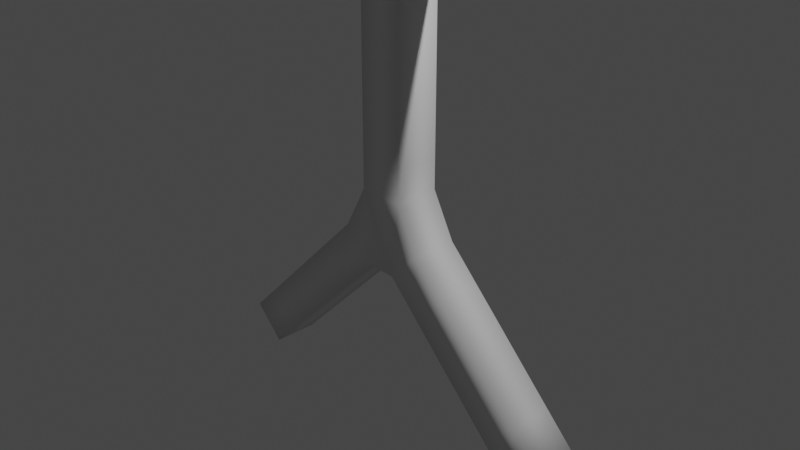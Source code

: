 # Source: StuOnkGuy.blend  (saved by Blender 2.81.16; exported with 4.5.12 LTS)
import bpy
from mathutils import Matrix  # noqa: F401  (used for matrix-valued properties, if any)

bpy.ops.wm.read_factory_settings(use_empty=True)
scene = bpy.context.scene
scene.name = 'Scene'

# ---- collections
col_collection = bpy.data.collections.new('Collection'); scene.collection.children.link(col_collection)

# ---- world
world_world = bpy.data.worlds.new('World'); scene.world = world_world
world_world.use_nodes = True; world_world.node_tree.nodes.clear()
_N = world_world.node_tree.nodes; _L = world_world.node_tree.links
n0 = _N.new('ShaderNodeOutputWorld'); n0.name = 'World Output'; n0.location = (300, 300)
n1 = _N.new('ShaderNodeBackground'); n1.name = 'Background'; n1.location = (10, 300)
n1.inputs[0].default_value = (0.05088, 0.05088, 0.05088, 1.0)
_L.new(n1.outputs[0], n0.inputs[0])
n0.is_active_output = True
world_world.color = (0.05088, 0.05088, 0.05088)
world_world.use_sun_shadow = False
world_world.sun_shadow_jitter_overblur = 0.0

# ---- cameras
cam_camera = bpy.data.cameras.new('Camera')
cam_camera.clip_end = 100.0
cam_camera.ortho_scale = 7.314

# ---- lights
light_light = bpy.data.lights.new('Light', 'POINT')
light_light.transmission_factor = 0.0
light_light.energy = 1000.0
light_light.shadow_soft_size = 0.1
light_light.shadow_maximum_resolution = 0.006
light_light.use_absolute_resolution = True

# ---- meshes
me_vert = bpy.data.meshes.new('Vert')
me_vert.from_pydata([(0.8232, 0.25, -1.177), (0.8232, -0.25, -1.177), (1.177, -0.25, -0.8232), (1.177, 0.25, -0.8232), (0.25, -0.25, 1.0), (-0.25, -0.25, 1.0), (-0.25, 0.25, 1.0), (0.25, 0.25, 1.0), (0.25, -0.25, 2.0), (-0.25, -0.25, 2.0), (-0.25, 0.25, 2.0), (0.25, 0.25, 2.0), (1.0, 0.25, 2.75), (1.0, -0.25, 2.75), (1.0, -0.25, 3.25), (1.0, 0.25, 3.25), (2.0, 0.25, 2.75), (2.0, -0.25, 2.75), (2.0, -0.25, 3.25), (2.0, 0.25, 3.25), (-1.0, -0.25, 2.75), (-1.0, 0.25, 2.75), (-1.0, 0.25, 3.25), (-1.0, -0.25, 3.25), (-2.0, -0.25, 2.75), (-2.0, 0.25, 2.75), (-2.0, 0.25, 3.25), (-2.0, -0.25, 3.25), (-0.8232, -0.25, -1.177), (-0.8232, 0.25, -1.177), (-1.177, 0.25, -0.8232), (-1.177, -0.25, -0.8232), (-1.823, -0.25, -2.177), (-1.823, 0.25, -2.177), (-2.177, 0.25, -1.823), (-2.177, -0.25, -1.823), (1.823, 0.25, -2.177), (1.823, -0.25, -2.177), (2.177, -0.25, -1.823), (2.177, 0.25, -1.823), (1.225, -1.225, 4.0), (-1.225, -1.225, 4.0), (-1.225, 1.225, 4.0), (1.225, 1.225, 4.0), (1.225, -1.225, 6.0), (-1.225, -1.225, 6.0), (-1.225, 1.225, 6.0), (1.225, 1.225, 6.0), (0.4899, 0.25, -0.8434), (0.4899, -0.25, -0.8434), (0.8434, -0.25, -0.4899), (0.8434, 0.25, -0.4899), (0.1566, 0.25, -0.5101), (0.1566, -0.25, -0.5101), (0.5101, -0.25, -0.1566), (0.5101, 0.25, -0.1566), (0.25, -0.25, 0.3333), (-0.25, -0.25, 0.3333), (-0.25, 0.25, 0.3333), (0.25, 0.25, 0.3333), (0.25, -0.25, 0.6667), (-0.25, -0.25, 0.6667), (-0.25, 0.25, 0.6667), (0.25, 0.25, 0.6667), (0.25, -0.25, 1.333), (-0.25, -0.25, 1.333), (-0.25, 0.25, 1.333), (0.25, 0.25, 1.333), (0.25, -0.25, 1.667), (-0.25, -0.25, 1.667), (-0.25, 0.25, 1.667), (0.25, 0.25, 1.667), (0.25, -0.25, 2.333), (-0.25, -0.25, 2.333), (-0.25, 0.25, 2.333), (0.25, 0.25, 2.333), (0.2917, -0.25, 2.708), (-0.2917, -0.25, 2.708), (-0.2917, 0.25, 2.708), (0.2917, 0.25, 2.708), (0.2917, -0.25, 3.292), (0.2917, 0.25, 3.292), (0.6667, 0.25, 2.75), (0.6667, -0.25, 2.75), (0.6667, -0.25, 3.25), (0.6667, 0.25, 3.25), (1.333, 0.25, 2.75), (1.333, -0.25, 2.75), (1.333, -0.25, 3.25), (1.333, 0.25, 3.25), (1.667, 0.25, 2.75), (1.667, -0.25, 2.75), (1.667, -0.25, 3.25), (1.667, 0.25, 3.25), (-0.2917, 0.25, 3.292), (-0.2917, -0.25, 3.292), (-0.6667, -0.25, 2.75), (-0.6667, 0.25, 2.75), (-0.6667, 0.25, 3.25), (-0.6667, -0.25, 3.25), (-1.333, -0.25, 2.75), (-1.333, 0.25, 2.75), (-1.333, 0.25, 3.25), (-1.333, -0.25, 3.25), (-1.667, -0.25, 2.75), (-1.667, 0.25, 2.75), (-1.667, 0.25, 3.25), (-1.667, -0.25, 3.25), (-0.1566, -0.25, -0.5101), (-0.1566, 0.25, -0.5101), (-0.5101, 0.25, -0.1566), (-0.5101, -0.25, -0.1566), (-0.4899, -0.25, -0.8434), (-0.4899, 0.25, -0.8434), (-0.8434, 0.25, -0.4899), (-0.8434, -0.25, -0.4899), (-1.157, -0.25, -1.51), (-1.157, 0.25, -1.51), (-1.51, 0.25, -1.157), (-1.51, -0.25, -1.157), (-1.49, -0.25, -1.843), (-1.49, 0.25, -1.843), (-1.843, 0.25, -1.49), (-1.843, -0.25, -1.49), (1.49, 0.25, -1.843), (1.49, -0.25, -1.843), (1.843, -0.25, -1.49), (1.843, 0.25, -1.49), (1.157, 0.25, -1.51), (1.157, -0.25, -1.51), (1.51, -0.25, -1.157), (1.51, 0.25, -1.157), (0.25, -0.25, 3.667), (-0.25, -0.25, 3.667), (-0.25, 0.25, 3.667), (0.25, 0.25, 3.667), (1.225, -1.225, 4.4), (-1.225, -1.225, 4.4), (-1.225, 1.225, 4.4), (1.225, 1.225, 4.4), (1.225, -1.225, 4.8), (-1.225, -1.225, 4.8), (-1.225, 1.225, 4.8), (1.225, 1.225, 4.8), (1.225, -1.225, 5.2), (-1.225, -1.225, 5.2), (-1.225, 1.225, 5.2), (1.225, 1.225, 5.2), (1.225, -1.225, 5.6), (-1.225, -1.225, 5.6), (-1.225, 1.225, 5.6), (1.225, 1.225, 5.6)], [], [(60, 61, 57, 56), (61, 62, 58, 57), (57, 111, 108), (54, 55, 59, 56), (54, 56, 53), (58, 110, 111, 57), (51, 48, 52, 55), (50, 51, 55, 54), (49, 50, 54, 53), (110, 58, 109), (48, 49, 53, 52), (3, 0, 48, 51), (109, 52, 53, 108), (2, 3, 51, 50), (1, 2, 50, 49), (0, 1, 49, 48), (47, 46, 45, 44), (39, 38, 37, 36), (35, 34, 33, 32), (59, 55, 52), (27, 26, 25, 24), (94, 81, 79, 78), (19, 18, 17, 16), (76, 80, 95, 77), (58, 59, 52, 109), (53, 56, 57, 108), (62, 63, 59, 58), (63, 60, 56, 59), (4, 5, 61, 60), (5, 6, 62, 61), (6, 7, 63, 62), (7, 4, 60, 63), (64, 65, 5, 4), (65, 66, 6, 5), (66, 67, 7, 6), (67, 64, 4, 7), (68, 69, 65, 64), (69, 70, 66, 65), (70, 71, 67, 66), (71, 68, 64, 67), (8, 9, 69, 68), (9, 10, 70, 69), (10, 11, 71, 70), (11, 8, 68, 71), (72, 73, 9, 8), (73, 74, 10, 9), (74, 75, 11, 10), (75, 72, 8, 11), (76, 77, 73, 72), (77, 78, 74, 73), (78, 79, 75, 74), (79, 76, 72, 75), (82, 83, 76, 79), (83, 84, 80, 76), (84, 85, 81, 80), (85, 82, 79, 81), (12, 13, 83, 82), (13, 14, 84, 83), (14, 15, 85, 84), (15, 12, 82, 85), (86, 87, 13, 12), (87, 88, 14, 13), (88, 89, 15, 14), (89, 86, 12, 15), (90, 91, 87, 86), (91, 92, 88, 87), (92, 93, 89, 88), (93, 90, 86, 89), (16, 17, 91, 90), (17, 18, 92, 91), (18, 19, 93, 92), (19, 16, 90, 93), (96, 97, 78, 77), (97, 98, 94, 78), (98, 99, 95, 94), (99, 96, 77, 95), (20, 21, 97, 96), (21, 22, 98, 97), (22, 23, 99, 98), (23, 20, 96, 99), (100, 101, 21, 20), (101, 102, 22, 21), (102, 103, 23, 22), (103, 100, 20, 23), (104, 105, 101, 100), (105, 106, 102, 101), (106, 107, 103, 102), (107, 104, 100, 103), (24, 25, 105, 104), (25, 26, 106, 105), (26, 27, 107, 106), (27, 24, 104, 107), (112, 113, 109, 108), (113, 114, 110, 109), (114, 115, 111, 110), (115, 112, 108, 111), (28, 29, 113, 112), (29, 30, 114, 113), (30, 31, 115, 114), (31, 28, 112, 115), (116, 117, 29, 28), (117, 118, 30, 29), (118, 119, 31, 30), (119, 116, 28, 31), (120, 121, 117, 116), (121, 122, 118, 117), (122, 123, 119, 118), (123, 120, 116, 119), (32, 33, 121, 120), (33, 34, 122, 121), (34, 35, 123, 122), (35, 32, 120, 123), (36, 37, 125, 124), (37, 38, 126, 125), (38, 39, 127, 126), (39, 36, 124, 127), (124, 125, 129, 128), (125, 126, 130, 129), (126, 127, 131, 130), (127, 124, 128, 131), (128, 129, 1, 0), (129, 130, 2, 1), (130, 131, 3, 2), (131, 128, 0, 3), (132, 133, 95, 80), (133, 134, 94, 95), (134, 135, 81, 94), (135, 132, 80, 81), (40, 41, 133, 132), (41, 42, 134, 133), (42, 43, 135, 134), (43, 40, 132, 135), (136, 137, 41, 40), (137, 138, 42, 41), (138, 139, 43, 42), (139, 136, 40, 43), (140, 141, 137, 136), (141, 142, 138, 137), (142, 143, 139, 138), (143, 140, 136, 139), (144, 145, 141, 140), (145, 146, 142, 141), (146, 147, 143, 142), (147, 144, 140, 143), (148, 149, 145, 144), (149, 150, 146, 145), (150, 151, 147, 146), (151, 148, 144, 147), (44, 45, 149, 148), (45, 46, 150, 149), (46, 47, 151, 150), (47, 44, 148, 151)])
me_vert.polygons.foreach_set('use_smooth', [True] * 152)
me_vert.use_remesh_fix_poles = True
me_vert.use_remesh_preserve_attributes = False
me_vert.use_mirror_vertex_groups = False
me_vert.update()
arm_armature = bpy.data.armatures.new('Armature')  # bones are not reproduced

# ---- objects
ob_light = bpy.data.objects.new('Light', light_light)
ob_camera = bpy.data.objects.new('Camera', cam_camera)
ob_vert = bpy.data.objects.new('Vert', me_vert)
ob_armature = bpy.data.objects.new('Armature', arm_armature)

# ---- transforms, parenting, visibility, modifiers, constraints
ob_light.location = (4.076, 1.005, 5.904)
ob_light.rotation_euler = (0.6503, 0.05522, 1.866)
ob_light.lock_rotations_4d = False
ob_light.empty_display_type = 'ARROWS'
ob_light.color = (0.0, 0.0, 0.0, 0.0)
ob_light.lineart.crease_threshold = 0.0
ob_camera.location = (7.359, -6.926, 4.958)
ob_camera.rotation_euler = (1.109, 0.0, 0.8149)
ob_camera.lock_rotations_4d = False
ob_camera.empty_display_type = 'ARROWS'
ob_camera.color = (0.0, 0.0, 0.0, 0.0)
ob_camera.display_type = 'WIRE'
ob_camera.lineart.crease_threshold = 0.0
ob_vert.location = (0.0, 0.0, 0.0)
ob_vert.lineart.crease_threshold = 0.0
_vg = ob_vert.vertex_groups.new(name='Bone.00')
_vg.add([0, 1, 2, 3, 48, 49, 50, 51, 52, 53, 54, 55], 1.0, 'REPLACE')
_vg = ob_vert.vertex_groups.new(name='Bone.10')
_vg.add([0, 1, 2, 3, 36, 37, 38, 39, 124, 125, 126, 127, 128, 129, 130, 131], 1.0, 'REPLACE')
_vg = ob_vert.vertex_groups.new(name='Bone.01')
_vg.add([4, 5, 6, 7, 56, 57, 58, 59, 60, 61, 62, 63], 1.0, 'REPLACE')
_vg = ob_vert.vertex_groups.new(name='Bone.02')
_vg.add([4, 5, 6, 7, 8, 9, 10, 11, 64, 65, 66, 67, 68, 69, 70, 71], 1.0, 'REPLACE')
_vg = ob_vert.vertex_groups.new(name='Bone.03')
_vg.add([8, 9, 10, 11, 72, 73, 74, 75, 76, 77, 78, 79], 1.0, 'REPLACE')
_vg = ob_vert.vertex_groups.new(name='Bone.04')
_vg.add([12, 13, 14, 15, 80, 81, 82, 83, 84, 85], 1.0, 'REPLACE')
_vg = ob_vert.vertex_groups.new(name='Bone.05')
_vg.add([12, 13, 14, 15, 16, 17, 18, 19, 86, 87, 88, 89, 90, 91, 92, 93], 1.0, 'REPLACE')
_vg = ob_vert.vertex_groups.new(name='Bone.06')
_vg.add([20, 21, 22, 23, 94, 95, 96, 97, 98, 99], 1.0, 'REPLACE')
_vg = ob_vert.vertex_groups.new(name='Bone.07')
_vg.add([20, 21, 22, 23, 24, 25, 26, 27, 100, 101, 102, 103, 104, 105, 106, 107], 1.0, 'REPLACE')
_vg = ob_vert.vertex_groups.new(name='Bone.11')
_vg.add([40, 41, 42, 43, 132, 133, 134, 135], 1.0, 'REPLACE')
_vg = ob_vert.vertex_groups.new(name='Bone.12')
_vg.add([40, 41, 42, 43, 44, 45, 46, 47, 136, 137, 138, 139, 140, 141, 142, 143, 144, 145, 146, 147, 148, 149, 150, 151], 1.0, 'REPLACE')
_vg = ob_vert.vertex_groups.new(name='Bone.08')
_vg.add([28, 29, 30, 31, 108, 109, 110, 111, 112, 113, 114, 115], 1.0, 'REPLACE')
_vg = ob_vert.vertex_groups.new(name='Bone.09')
_vg.add([28, 29, 30, 31, 32, 33, 34, 35, 116, 117, 118, 119, 120, 121, 122, 123], 1.0, 'REPLACE')
_m = ob_vert.modifiers.new('Armature', 'ARMATURE')
_m.object = ob_armature
_m.use_deform_preserve_volume = True
ob_armature.location = (0.0, 0.0, 0.0)
ob_armature.show_in_front = True
ob_armature.lineart.crease_threshold = 0.0

# ---- collection membership
col_collection.objects.link(ob_light)
col_collection.objects.link(ob_camera)
col_collection.objects.link(ob_vert)
col_collection.objects.link(ob_armature)

# ---- scene / render settings (as saved in the file)
scene.camera = ob_camera
scene.frame_start = 1; scene.frame_end = 250; scene.frame_set(1)
scene.render.engine = 'BLENDER_EEVEE_NEXT'
scene.cycles.use_denoising = False
scene.cycles.samples = 128
scene.cycles.sampling_pattern = 'TABULATED_SOBOL'
scene.cycles.use_adaptive_sampling = False
scene.cycles.use_light_tree = False
scene.view_settings.view_transform = 'Filmic'
bpy.context.view_layer.update()
